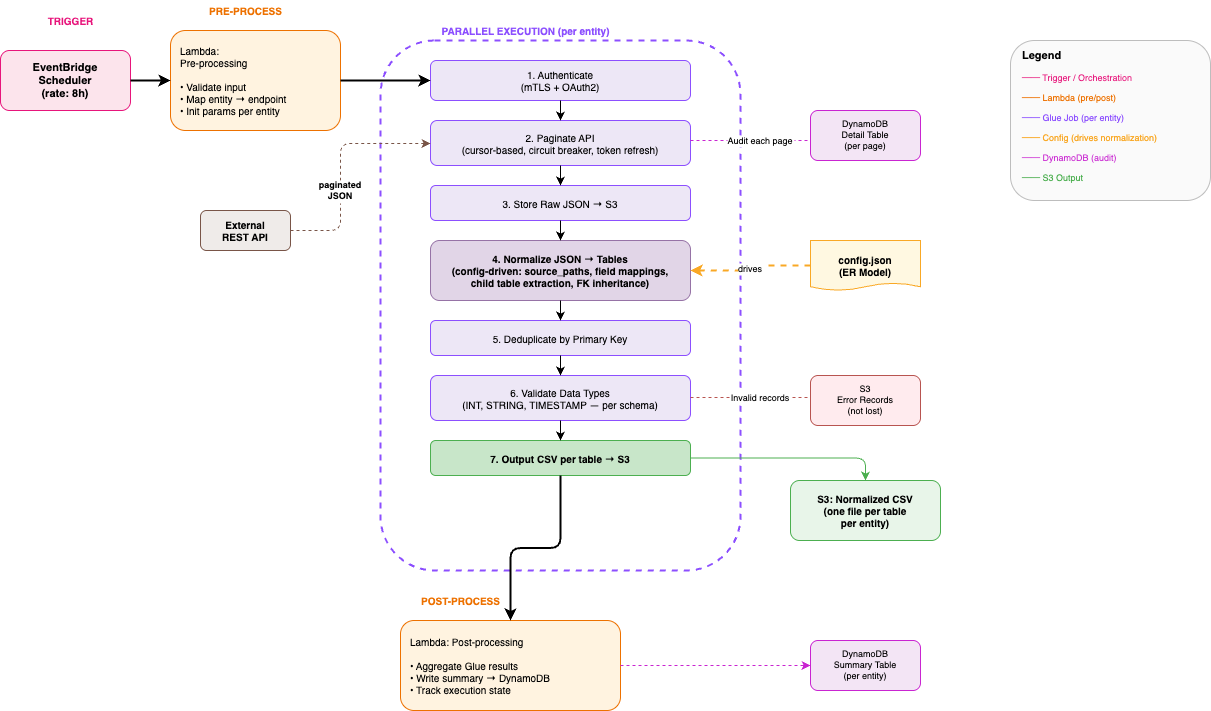

The diagram above was exported from draw.io. Its source (the exported page's mxGraphModel, read from the mxfile embedded in the PNG):
<mxGraphModel dx="2066" dy="1123" grid="1" gridSize="10" guides="1" tooltips="1" connect="1" arrows="1" fold="1" page="1" pageScale="1" pageWidth="1600" pageHeight="1000" math="0" shadow="0">
  <root>
    <mxCell id="0" />
    <mxCell id="1" parent="0" />
    <mxCell id="phase1-label" value="TRIGGER" style="text;html=1;strokeColor=none;fillColor=none;align=center;verticalAlign=middle;fontSize=10;fontStyle=1;fontColor=#E7157B;" parent="1" vertex="1">
      <mxGeometry x="60" y="70" width="100" height="20" as="geometry" />
    </mxCell>
    <mxCell id="trigger" value="EventBridge&#10;Scheduler&#10;(rate: 8h)" style="rounded=1;whiteSpace=wrap;html=1;fillColor=#FCE4EC;strokeColor=#E7157B;fontSize=11;fontStyle=1;" parent="1" vertex="1">
      <mxGeometry x="40" y="110" width="130" height="60" as="geometry" />
    </mxCell>
    <mxCell id="phase2-label" value="PRE-PROCESS" style="text;html=1;strokeColor=none;fillColor=none;align=center;verticalAlign=middle;fontSize=10;fontStyle=1;fontColor=#ED7100;" parent="1" vertex="1">
      <mxGeometry x="225" y="60" width="120" height="20" as="geometry" />
    </mxCell>
    <mxCell id="preprocess" value="Lambda:&#10;Pre-processing&#10;&#10;• Validate input&#10;• Map entity → endpoint&#10;• Init params per entity" style="rounded=1;whiteSpace=wrap;html=1;fillColor=#FFF3E0;strokeColor=#ED7100;fontSize=10;align=left;spacingLeft=8;" parent="1" vertex="1">
      <mxGeometry x="210" y="90" width="170" height="100" as="geometry" />
    </mxCell>
    <mxCell id="phase3-label" value="PARALLEL EXECUTION (per entity)" style="text;html=1;strokeColor=none;fillColor=none;align=center;verticalAlign=middle;fontSize=10;fontStyle=1;fontColor=#8C4FFF;" parent="1" vertex="1">
      <mxGeometry x="440" y="80" width="250" height="20" as="geometry" />
    </mxCell>
    <mxCell id="map-box" value="" style="rounded=1;whiteSpace=wrap;html=1;fillColor=none;strokeColor=#8C4FFF;dashed=1;strokeWidth=2;" parent="1" vertex="1">
      <mxGeometry x="420" y="100" width="360" height="530" as="geometry" />
    </mxCell>
    <mxCell id="g1" value="1. Authenticate&#10;(mTLS + OAuth2)" style="rounded=1;whiteSpace=wrap;html=1;fillColor=#EDE7F6;strokeColor=#8C4FFF;fontSize=10;" parent="1" vertex="1">
      <mxGeometry x="470" y="120" width="260" height="40" as="geometry" />
    </mxCell>
    <mxCell id="g2" value="2. Paginate API&#10;(cursor-based, circuit breaker, token refresh)" style="rounded=1;whiteSpace=wrap;html=1;fillColor=#EDE7F6;strokeColor=#8C4FFF;fontSize=10;" parent="1" vertex="1">
      <mxGeometry x="470" y="180" width="260" height="45" as="geometry" />
    </mxCell>
    <mxCell id="g3" value="3. Store Raw JSON → S3" style="rounded=1;whiteSpace=wrap;html=1;fillColor=#EDE7F6;strokeColor=#8C4FFF;fontSize=10;" parent="1" vertex="1">
      <mxGeometry x="470" y="245" width="260" height="35" as="geometry" />
    </mxCell>
    <mxCell id="g4" value="4. Normalize JSON → Tables&#10;(config-driven: source_paths, field mappings,&#10; child table extraction, FK inheritance)" style="rounded=1;whiteSpace=wrap;html=1;fillColor=#E1D5E7;strokeColor=#9673a6;fontSize=10;fontStyle=1;" parent="1" vertex="1">
      <mxGeometry x="470" y="300" width="260" height="60" as="geometry" />
    </mxCell>
    <mxCell id="g5" value="5. Deduplicate by Primary Key" style="rounded=1;whiteSpace=wrap;html=1;fillColor=#EDE7F6;strokeColor=#8C4FFF;fontSize=10;" parent="1" vertex="1">
      <mxGeometry x="470" y="380" width="260" height="35" as="geometry" />
    </mxCell>
    <mxCell id="g6" value="6. Validate Data Types&#10;(INT, STRING, TIMESTAMP — per schema)" style="rounded=1;whiteSpace=wrap;html=1;fillColor=#EDE7F6;strokeColor=#8C4FFF;fontSize=10;" parent="1" vertex="1">
      <mxGeometry x="470" y="435" width="260" height="45" as="geometry" />
    </mxCell>
    <mxCell id="g7" value="7. Output CSV per table → S3" style="rounded=1;whiteSpace=wrap;html=1;fillColor=#C8E6C9;strokeColor=#4CAF50;fontSize=10;fontStyle=1;" parent="1" vertex="1">
      <mxGeometry x="470" y="500" width="260" height="35" as="geometry" />
    </mxCell>
    <mxCell id="audit-arrow" value="Audit each page" style="edgeStyle=orthogonalEdgeStyle;dashed=1;strokeColor=#C925D1;fontSize=9;" parent="1" edge="1">
      <mxGeometry relative="1" as="geometry">
        <mxPoint x="730" y="200" as="sourcePoint" />
        <mxPoint x="870" y="200" as="targetPoint" />
      </mxGeometry>
    </mxCell>
    <mxCell id="ddb-detail" value="DynamoDB&#10;Detail Table&#10;(per page)" style="rounded=1;whiteSpace=wrap;html=1;fillColor=#F3E5F5;strokeColor=#C925D1;fontSize=9;" parent="1" vertex="1">
      <mxGeometry x="850" y="170" width="110" height="50" as="geometry" />
    </mxCell>
    <mxCell id="error-arrow" value="Invalid records" style="edgeStyle=orthogonalEdgeStyle;dashed=1;strokeColor=#b85450;fontSize=9;" parent="1" edge="1">
      <mxGeometry relative="1" as="geometry">
        <mxPoint x="730" y="457" as="sourcePoint" />
        <mxPoint x="870" y="457" as="targetPoint" />
      </mxGeometry>
    </mxCell>
    <mxCell id="s3-errors" value="S3&#10;Error Records&#10;(not lost)" style="rounded=1;whiteSpace=wrap;html=1;fillColor=#FFEBEE;strokeColor=#b85450;fontSize=9;" parent="1" vertex="1">
      <mxGeometry x="850" y="435" width="110" height="50" as="geometry" />
    </mxCell>
    <mxCell id="config-input" value="config.json&#10;(ER Model)" style="shape=document;whiteSpace=wrap;html=1;size=0.15;fillColor=#FFF8E1;strokeColor=#F9A825;fontSize=10;fontStyle=1;" parent="1" vertex="1">
      <mxGeometry x="850" y="300" width="110" height="50" as="geometry" />
    </mxCell>
    <mxCell id="config-arrow" value="drives" style="edgeStyle=orthogonalEdgeStyle;dashed=1;strokeColor=#F9A825;strokeWidth=2;fontSize=9;" parent="1" source="config-input" target="g4" edge="1">
      <mxGeometry relative="1" as="geometry" />
    </mxCell>
    <mxCell id="phase4-label" value="POST-PROCESS" style="text;html=1;strokeColor=none;fillColor=none;align=center;verticalAlign=middle;fontSize=10;fontStyle=1;fontColor=#ED7100;" parent="1" vertex="1">
      <mxGeometry x="440" y="650" width="120" height="20" as="geometry" />
    </mxCell>
    <mxCell id="postprocess" value="Lambda: Post-processing&#10;&#10;• Aggregate Glue results&#10;• Write summary → DynamoDB&#10;• Track execution state" style="rounded=1;whiteSpace=wrap;html=1;fillColor=#FFF3E0;strokeColor=#ED7100;fontSize=10;align=left;spacingLeft=8;" parent="1" vertex="1">
      <mxGeometry x="440" y="680" width="220" height="90" as="geometry" />
    </mxCell>
    <mxCell id="ddb-summary" value="DynamoDB&#10;Summary Table&#10;(per entity)" style="rounded=1;whiteSpace=wrap;html=1;fillColor=#F3E5F5;strokeColor=#C925D1;fontSize=9;" parent="1" vertex="1">
      <mxGeometry x="850" y="700" width="110" height="50" as="geometry" />
    </mxCell>
    <mxCell id="s3-output" value="S3: Normalized CSV&#10;(one file per table&#10; per entity)" style="rounded=1;whiteSpace=wrap;html=1;fillColor=#E8F5E9;strokeColor=#4CAF50;fontSize=10;fontStyle=1;" parent="1" vertex="1">
      <mxGeometry x="830" y="540" width="150" height="60" as="geometry" />
    </mxCell>
    <mxCell id="f1" style="edgeStyle=orthogonalEdgeStyle;strokeWidth=2;" parent="1" source="trigger" target="preprocess" edge="1">
      <mxGeometry relative="1" as="geometry" />
    </mxCell>
    <mxCell id="f2" style="edgeStyle=orthogonalEdgeStyle;strokeWidth=2;" parent="1" source="preprocess" target="g1" edge="1">
      <mxGeometry relative="1" as="geometry" />
    </mxCell>
    <mxCell id="f3" style="edgeStyle=orthogonalEdgeStyle;" parent="1" source="g1" target="g2" edge="1">
      <mxGeometry relative="1" as="geometry" />
    </mxCell>
    <mxCell id="f4" style="edgeStyle=orthogonalEdgeStyle;" parent="1" source="g2" target="g3" edge="1">
      <mxGeometry relative="1" as="geometry" />
    </mxCell>
    <mxCell id="f5" style="edgeStyle=orthogonalEdgeStyle;" parent="1" source="g3" target="g4" edge="1">
      <mxGeometry relative="1" as="geometry" />
    </mxCell>
    <mxCell id="f6" style="edgeStyle=orthogonalEdgeStyle;" parent="1" source="g4" target="g5" edge="1">
      <mxGeometry relative="1" as="geometry" />
    </mxCell>
    <mxCell id="f7" style="edgeStyle=orthogonalEdgeStyle;" parent="1" source="g5" target="g6" edge="1">
      <mxGeometry relative="1" as="geometry" />
    </mxCell>
    <mxCell id="f8" style="edgeStyle=orthogonalEdgeStyle;" parent="1" source="g6" target="g7" edge="1">
      <mxGeometry relative="1" as="geometry" />
    </mxCell>
    <mxCell id="f9" style="edgeStyle=orthogonalEdgeStyle;strokeWidth=2;" parent="1" source="g7" target="postprocess" edge="1">
      <mxGeometry relative="1" as="geometry" />
    </mxCell>
    <mxCell id="f10" style="edgeStyle=orthogonalEdgeStyle;dashed=1;strokeColor=#C925D1;" parent="1" source="postprocess" target="ddb-summary" edge="1">
      <mxGeometry relative="1" as="geometry" />
    </mxCell>
    <mxCell id="f11" style="edgeStyle=orthogonalEdgeStyle;strokeColor=#4CAF50;" parent="1" source="g7" target="s3-output" edge="1">
      <mxGeometry relative="1" as="geometry" />
    </mxCell>
    <mxCell id="ext-api" value="External&#10;REST API" style="rounded=1;whiteSpace=wrap;html=1;fillColor=#EFEBE9;strokeColor=#795548;fontSize=10;fontStyle=1;" parent="1" vertex="1">
      <mxGeometry x="240" y="270" width="90" height="40" as="geometry" />
    </mxCell>
    <mxCell id="api-arrow" value="paginated&#10;JSON" style="edgeStyle=orthogonalEdgeStyle;dashed=1;strokeColor=#795548;fontSize=9;fontStyle=1" parent="1" source="ext-api" target="g2" edge="1">
      <mxGeometry x="-0.207" relative="1" as="geometry">
        <Array as="points">
          <mxPoint x="380" y="290" />
          <mxPoint x="380" y="203" />
        </Array>
        <mxPoint as="offset" />
      </mxGeometry>
    </mxCell>
    <mxCell id="legend-box" value="" style="rounded=1;whiteSpace=wrap;html=1;fillColor=#FAFAFA;strokeColor=#BDBDBD;" parent="1" vertex="1">
      <mxGeometry x="1050" y="100" width="200" height="160" as="geometry" />
    </mxCell>
    <mxCell id="legend-title" value="Legend" style="text;html=1;strokeColor=none;fillColor=none;align=left;verticalAlign=middle;fontSize=11;fontStyle=1;" parent="1" vertex="1">
      <mxGeometry x="1060" y="105" width="60" height="20" as="geometry" />
    </mxCell>
    <mxCell id="leg1" value="── Trigger / Orchestration" style="text;html=1;strokeColor=none;fillColor=none;align=left;verticalAlign=middle;fontSize=9;fontColor=#E7157B;" parent="1" vertex="1">
      <mxGeometry x="1060" y="130" width="180" height="15" as="geometry" />
    </mxCell>
    <mxCell id="leg2" value="── Lambda (pre/post)" style="text;html=1;strokeColor=none;fillColor=none;align=left;verticalAlign=middle;fontSize=9;fontColor=#ED7100;" parent="1" vertex="1">
      <mxGeometry x="1060" y="150" width="180" height="15" as="geometry" />
    </mxCell>
    <mxCell id="leg3" value="── Glue Job (per entity)" style="text;html=1;strokeColor=none;fillColor=none;align=left;verticalAlign=middle;fontSize=9;fontColor=#8C4FFF;" parent="1" vertex="1">
      <mxGeometry x="1060" y="170" width="180" height="15" as="geometry" />
    </mxCell>
    <mxCell id="leg4" value="── Config (drives normalization)" style="text;html=1;strokeColor=none;fillColor=none;align=left;verticalAlign=middle;fontSize=9;fontColor=#F9A825;" parent="1" vertex="1">
      <mxGeometry x="1060" y="190" width="180" height="15" as="geometry" />
    </mxCell>
    <mxCell id="leg5" value="── DynamoDB (audit)" style="text;html=1;strokeColor=none;fillColor=none;align=left;verticalAlign=middle;fontSize=9;fontColor=#C925D1;" parent="1" vertex="1">
      <mxGeometry x="1060" y="210" width="180" height="15" as="geometry" />
    </mxCell>
    <mxCell id="leg6" value="── S3 Output" style="text;html=1;strokeColor=none;fillColor=none;align=left;verticalAlign=middle;fontSize=9;fontColor=#4CAF50;" parent="1" vertex="1">
      <mxGeometry x="1060" y="230" width="180" height="15" as="geometry" />
    </mxCell>
  </root>
</mxGraphModel>